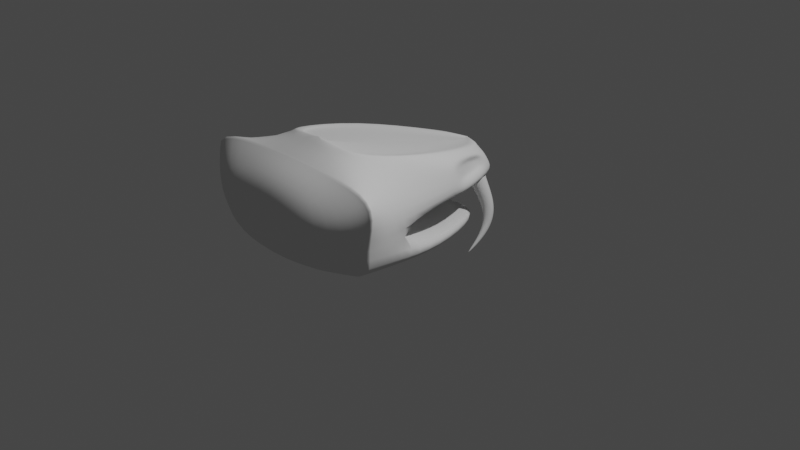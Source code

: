 # Source: snake.blend  (saved by Blender 3.6.11; exported with 4.5.12 LTS)
import bpy
from mathutils import Matrix  # noqa: F401  (used for matrix-valued properties, if any)

bpy.ops.wm.read_factory_settings(use_empty=True)
scene = bpy.context.scene
scene.name = 'Scene'

# ---- collections
col_collection = bpy.data.collections.new('Collection'); scene.collection.children.link(col_collection)

# ---- world
world_world = bpy.data.worlds.new('World'); scene.world = world_world
world_world.use_nodes = True; world_world.node_tree.nodes.clear()
_N = world_world.node_tree.nodes; _L = world_world.node_tree.links
n0 = _N.new('ShaderNodeOutputWorld'); n0.name = 'World Output'; n0.location = (300, 300)
n1 = _N.new('ShaderNodeBackground'); n1.name = 'Background'; n1.location = (10, 300)
n1.inputs[0].default_value = (0.05088, 0.05088, 0.05088, 1.0)
_L.new(n1.outputs[0], n0.inputs[0])
n0.is_active_output = True
world_world.color = (0.05088, 0.05088, 0.05088)
world_world.use_sun_shadow = False
world_world.sun_shadow_jitter_overblur = 0.0

# ---- cameras
cam_camera = bpy.data.cameras.new('Camera')
cam_camera.clip_end = 100.0
cam_camera.ortho_scale = 7.314

# ---- lights
light_light = bpy.data.lights.new('Light', 'POINT')
light_light.transmission_factor = 0.0
light_light.energy = 1000.0
light_light.shadow_soft_size = 0.1
light_light.shadow_maximum_resolution = 0.006
light_light.use_absolute_resolution = True

# ---- meshes
me_cube_001 = bpy.data.meshes.new('Cube.001')
me_cube_001.from_pydata([(0.9458, -1.006, 0.06138), (0.3274, 0.6936, -0.2234), (0.4055, 0.7435, 0.6328), (0.0, 0.9456, -0.2828), (0.0, -1.0, -0.01817), (0.3935, 0.8421, 0.005318), (0.9564, -0.7767, 0.3493), (0.0, 1.059, -0.05967), (0.4352, 0.8322, 0.4538), (0.6515, 0.09205, 0.7871), (0.0, -1.0, 0.3172), (0.0, 1.195, 0.2967), (0.7085, 0.1623, 0.5299), (0.0, 0.1102, 0.5621), (0.7155, -0.1941, -0.09928), (0.0, -0.06388, -0.1979), (0.7942, -0.08639, 0.1208), (0.0, 0.01604, -0.06251), (0.7277, -1.63, 0.3825), (0.6342, -1.532, 0.1898), (0.0, -1.67, 0.171), (0.0, -1.609, 0.8964), (0.5425, -1.525, 0.8608), (0.0, -1.712, 0.3544), (0.3627, 1.037, 0.2967), (0.1588, 1.033, 0.4607), (0.7922, 0.03154, 0.3817), (0.168, 1.052, 0.4177), (0.06387, 1.098, 0.3608), (0.09659, 1.05, 0.4598), (0.3833, 0.6561, 0.593), (0.416, 0.7046, 0.4835), (0.5912, 0.2875, 0.5395), (0.576, 0.2728, 0.6939), (0.07254, 1.123, 0.3628), (0.1053, 1.075, 0.4618), (0.1675, 1.058, 0.4627), (0.1767, 1.077, 0.4197), (0.2978, 0.8721, 0.6414), (0.4216, -0.06367, 0.8776), (0.6566, -0.04819, 0.8949), (0.5424, -1.0, 1.113), (-0.01624, -0.0188, 0.8352), (0.4874, -0.956, 1.072), (-0.005165, -1.011, 1.129), (-0.01624, 0.9596, 0.6098), (0.09599, 0.7827, 0.6292), (0.3303, 0.9547, 0.469), (0.8035, -0.8533, 0.7383), (0.0, 1.083, 0.469), (0.7244, -0.008326, 0.6383), (0.73, -1.695, 0.6044), (0.0, -1.66, 0.6254), (0.4204, 0.7879, 0.5433), (0.68, 0.1272, 0.6585), (0.1634, 1.042, 0.4392), (0.3996, 0.6803, 0.5383), (0.5836, 0.2801, 0.6167), (0.08023, 1.074, 0.4103), (0.0889, 1.099, 0.4123), (0.1721, 1.067, 0.4412), (0.4902, -0.9501, 1.089), (0.5048, -0.9586, 1.106), (-0.01272, 0.967, 0.6313), (0.07506, 0.943, 0.6414), (-0.003981, 0.9768, 0.6305), (0.0, 0.9783, 0.6292), (0.1329, -1.0, 1.167), (-0.001414, -1.003, 1.169), (0.0, -1.013, 1.178), (0.2707, 0.8456, 0.6554), (0.246, 0.8308, 0.6581), (0.5948, -0.052, 0.9066), (0.5655, -0.05391, 0.9061), (0.6265, -1.288, 0.987), (0.6266, -1.237, 1.012), (0.6289, -1.279, 0.9917), (0.6301, -1.268, 0.9971), (0.6302, -1.257, 1.003), (0.629, -1.246, 1.007), (0.0, -1.331, 1.028), (0.0, -1.279, 1.052), (0.0, -1.32, 1.033), (0.0, -1.31, 1.038), (0.0, -1.3, 1.043), (0.0, -1.29, 1.047), (0.9589, -1.353, 0.4633), (0.9751, -1.304, 0.4633), (0.9642, -1.345, 0.4649), (0.9688, -1.335, 0.4657), (0.9724, -1.325, 0.4657), (0.9746, -1.314, 0.4649), (1.025, -1.243, 0.1047), (1.009, -1.285, 0.1145), (1.027, -1.252, 0.1064), (1.026, -1.261, 0.1084), (1.022, -1.271, 0.1106), (1.017, -1.279, 0.1127), (0.0, -1.309, 0.0691), (0.0, -1.351, 0.08084), (0.0, -1.317, 0.07145), (0.0, -1.326, 0.0738), (0.0, -1.334, 0.07614), (0.0, -1.342, 0.07849), (1.2, -1.345, 0.9859), (1.182, -1.387, 0.9657), (1.215, -1.353, 0.9947), (1.221, -1.362, 0.9975), (1.215, -1.372, 0.9931), (1.2, -1.382, 0.9828), (0.3402, 0.8537, 0.3655), (0.3891, 0.8423, 0.3657), (0.4227, 0.8075, 0.3662), (0.4319, 0.7585, 0.3668), (0.4145, 0.7085, 0.3673), (0.375, 0.6709, 0.3677), (0.324, 0.6558, 0.3678), (0.2749, 0.6673, 0.3676), (0.2412, 0.7022, 0.3672), (0.4261, 0.5598, -0.4454), (0.2318, 0.7512, 0.3666), (0.2493, 0.8011, 0.366), (0.2891, 0.8387, 0.3655), (0.4503, 0.6446, -0.3786), (0.4678, 0.726, -0.3065), (0.4771, 0.7996, -0.2263), (0.4766, 0.8552, -0.1357), (0.4647, 0.8873, -0.03741), (0.4411, 0.896, 0.0644), (0.4094, 0.8872, 0.1661), (0.3743, 0.8701, 0.2663), (0.418, 0.8605, 0.2665), (0.4477, 0.8793, 0.1665), (0.4737, 0.8895, 0.06521), (0.4917, 0.8818, -0.03614), (0.4982, 0.8503, -0.134), (0.4937, 0.7955, -0.2243), (0.4794, 0.723, -0.3047), (0.457, 0.6429, -0.3773), (0.448, 0.83, 0.2669), (0.474, 0.8531, 0.1674), (0.4963, 0.8671, 0.06688), (0.5104, 0.8628, -0.03353), (0.5132, 0.8345, -0.1305), (0.5049, 0.783, -0.2203), (0.4871, 0.7142, -0.301), (0.4614, 0.6381, -0.3749), (0.4562, 0.7867, 0.2674), (0.4814, 0.8156, 0.1686), (0.5028, 0.8349, 0.06919), (0.5159, 0.8355, -0.03006), (0.5174, 0.8119, -0.126), (0.5079, 0.7654, -0.2154), (0.4889, 0.7018, -0.2966), (0.4624, 0.6313, -0.3719), (0.4405, 0.7424, 0.2679), (0.4677, 0.777, 0.1699), (0.4914, 0.8015, 0.07159), (0.5065, 0.8071, -0.02657), (0.5097, 0.7886, -0.1217), (0.5016, 0.7474, -0.2108), (0.4842, 0.6894, -0.2926), (0.4595, 0.6243, -0.3691), (0.4049, 0.7088, 0.2683), (0.4366, 0.7474, 0.1709), (0.4649, 0.7758, 0.0733), (0.4846, 0.7853, -0.02415), (0.492, 0.7709, -0.1188), (0.4878, 0.7339, -0.2078), (0.4742, 0.6801, -0.29), (0.4536, 0.6191, -0.3674), (0.3589, 0.6949, 0.2685), (0.3962, 0.7349, 0.1711), (0.4305, 0.7648, 0.07363), (0.4561, 0.776, -0.02368), (0.4691, 0.7635, -0.1183), (0.4701, 0.7285, -0.2073), (0.4618, 0.6765, -0.2896), (0.4463, 0.6171, -0.3672), (0.3149, 0.7044, 0.2682), (0.3575, 0.7428, 0.1704), (0.3974, 0.7714, 0.07243), (0.4287, 0.7816, -0.02535), (0.4472, 0.7684, -0.1203), (0.4535, 0.7326, -0.2095), (0.4501, 0.6795, -0.2916), (0.4396, 0.6187, -0.3685), (0.2847, 0.7349, 0.2677), (0.331, 0.769, 0.1691), (0.3748, 0.7938, 0.07018), (0.41, 0.8006, -0.02854), (0.4323, 0.7842, -0.1243), (0.4423, 0.7451, -0.2137), (0.4424, 0.6884, -0.2953), (0.4352, 0.6236, -0.3709), (0.2766, 0.7781, 0.2671), (0.3239, 0.8064, 0.1678), (0.3686, 0.8259, 0.06769), (0.4048, 0.8279, -0.03219), (0.4283, 0.8068, -0.1289), (0.4395, 0.7626, -0.2187), (0.4407, 0.7007, -0.2997), (0.4343, 0.6305, -0.3739), (0.2926, 0.8225, 0.2666), (0.338, 0.8451, 0.1667), (0.3804, 0.8593, 0.06568), (0.4146, 0.8562, -0.03528), (0.4362, 0.83, -0.1329), (0.4459, 0.7806, -0.2231), (0.4455, 0.7131, -0.3037), (0.4372, 0.6374, -0.3766), (0.3284, 0.8562, 0.2663), (0.3693, 0.8747, 0.1662), (0.407, 0.885, 0.06455), (0.4366, 0.878, -0.03712), (0.4539, 0.8477, -0.1353), (0.4596, 0.7941, -0.2258), (0.4554, 0.7224, -0.3062), (0.443, 0.6426, -0.3783)], [], [(12, 8, 31, 32), (35, 36, 25, 29), (50, 40, 41, 48), (15, 14, 0, 4), (74, 80, 21, 22), (0, 6, 87, 92), (14, 16, 6, 0), (3, 7, 5, 1), (13, 11, 24, 26), (16, 17, 10, 6), (10, 13, 26, 6), (54, 12, 32, 57), (5, 7, 17, 16), (1, 5, 16, 14), (3, 1, 14, 15), (51, 22, 21, 52), (19, 18, 23, 20), (86, 105, 51, 18), (37, 34, 28, 27), (60, 37, 27, 55), (53, 8, 24, 47), (8, 12, 26, 24), (9, 2, 38, 40), (54, 9, 40, 50), (56, 30, 33, 57), (53, 2, 30, 56), (59, 35, 29, 58), (2, 9, 33, 30), (58, 29, 25, 55), (105, 74, 22, 51), (49, 66, 65, 35, 59), (47, 24, 37, 60), (24, 11, 34, 37), (71, 63, 45, 46), (62, 67, 41), (68, 61, 43, 44), (46, 45, 42, 39), (39, 42, 44, 43), (73, 71, 46, 39), (65, 64, 38, 36, 35), (72, 62, 41, 40), (64, 70, 38), (38, 47, 60, 36), (11, 49, 59, 34), (28, 58, 55, 27), (34, 59, 58, 28), (8, 53, 56, 31), (31, 56, 57, 32), (12, 54, 50, 26), (2, 53, 47, 38), (36, 60, 55, 25), (18, 51, 52, 23), (9, 54, 57, 33), (4, 0, 92, 98), (26, 50, 48, 6), (93, 86, 18, 19), (99, 93, 19, 20), (6, 48, 104, 87), (70, 72, 40, 38), (41, 67, 69, 81, 75), (63, 64, 65, 66), (67, 68, 69), (73, 61, 62, 72), (71, 73, 72, 70), (61, 68, 67, 62), (63, 71, 70, 64), (61, 73, 39, 43), (105, 86, 88, 109), (109, 88, 89, 108), (108, 89, 90, 107), (107, 90, 91, 106), (106, 91, 87, 104), (93, 99, 103, 97), (97, 103, 102, 96), (96, 102, 101, 95), (95, 101, 100, 94), (94, 100, 98, 92), (86, 93, 97, 88), (88, 97, 96, 89), (89, 96, 95, 90), (90, 95, 94, 91), (91, 94, 92, 87), (80, 74, 76, 82), (82, 76, 77, 83), (83, 77, 78, 84), (84, 78, 79, 85), (85, 79, 75, 81), (74, 105, 109, 76), (76, 109, 108, 77), (77, 108, 107, 78), (78, 107, 106, 79), (79, 106, 104, 75), (48, 41, 75, 104), (130, 110, 111, 131), (131, 111, 112, 139), (139, 112, 113, 147), (147, 113, 114, 155), (155, 114, 115, 163), (163, 115, 116, 171), (171, 116, 117, 179), (179, 117, 118, 187), (187, 118, 120, 195), (195, 120, 121, 203), (203, 121, 122, 211), (211, 122, 110, 130), (119, 218, 123), (218, 217, 124, 123), (217, 216, 125, 124), (216, 215, 126, 125), (215, 214, 127, 126), (214, 213, 128, 127), (213, 212, 129, 128), (212, 211, 130, 129), (119, 210, 218), (210, 209, 217, 218), (209, 208, 216, 217), (208, 207, 215, 216), (207, 206, 214, 215), (206, 205, 213, 214), (205, 204, 212, 213), (204, 203, 211, 212), (119, 202, 210), (202, 201, 209, 210), (201, 200, 208, 209), (200, 199, 207, 208), (199, 198, 206, 207), (198, 197, 205, 206), (197, 196, 204, 205), (196, 195, 203, 204), (119, 194, 202), (194, 193, 201, 202), (193, 192, 200, 201), (192, 191, 199, 200), (191, 190, 198, 199), (190, 189, 197, 198), (189, 188, 196, 197), (188, 187, 195, 196), (119, 186, 194), (186, 185, 193, 194), (185, 184, 192, 193), (184, 183, 191, 192), (183, 182, 190, 191), (182, 181, 189, 190), (181, 180, 188, 189), (180, 179, 187, 188), (119, 178, 186), (178, 177, 185, 186), (177, 176, 184, 185), (176, 175, 183, 184), (175, 174, 182, 183), (174, 173, 181, 182), (173, 172, 180, 181), (172, 171, 179, 180), (119, 170, 178), (170, 169, 177, 178), (169, 168, 176, 177), (168, 167, 175, 176), (167, 166, 174, 175), (166, 165, 173, 174), (165, 164, 172, 173), (164, 163, 171, 172), (119, 162, 170), (162, 161, 169, 170), (161, 160, 168, 169), (160, 159, 167, 168), (159, 158, 166, 167), (158, 157, 165, 166), (157, 156, 164, 165), (156, 155, 163, 164), (119, 154, 162), (154, 153, 161, 162), (153, 152, 160, 161), (152, 151, 159, 160), (151, 150, 158, 159), (150, 149, 157, 158), (149, 148, 156, 157), (148, 147, 155, 156), (119, 146, 154), (146, 145, 153, 154), (145, 144, 152, 153), (144, 143, 151, 152), (143, 142, 150, 151), (142, 141, 149, 150), (141, 140, 148, 149), (140, 139, 147, 148), (119, 138, 146), (138, 137, 145, 146), (137, 136, 144, 145), (136, 135, 143, 144), (135, 134, 142, 143), (134, 133, 141, 142), (133, 132, 140, 141), (132, 131, 139, 140), (119, 123, 138), (123, 124, 137, 138), (124, 125, 136, 137), (125, 126, 135, 136), (126, 127, 134, 135), (127, 128, 133, 134), (128, 129, 132, 133), (129, 130, 131, 132)])
me_cube_001.polygons.foreach_set('use_smooth', [1, 1, 1, 1, 1, 1, 1, 1, 1, 1, 1, 1, 1, 1, 1, 1, 1, 1, 1, 1, 1, 1, 1, 1, 1, 1, 1, 1, 1, 1, 1, 1, 1, 1, 1, 1, 1, 1, 1, 1, 1, 1, 1, 1, 1, 1, 1, 1, 1, 1, 1, 1, 1, 1, 1, 1, 1, 1, 1, 1, 1, 1, 1, 1, 1, 1, 1, 1, 1, 1, 1, 1, 1, 1, 1, 1, 1, 1, 1, 1, 1, 1, 1, 1, 1, 1, 1, 1, 1, 1, 1, 1, 1, 0, 0, 0, 0, 0, 0, 0, 0, 0, 0, 0, 0, 0, 0, 0, 0, 0, 0, 0, 0, 0, 0, 0, 0, 0, 0, 0, 0, 0, 0, 0, 0, 0, 0, 0, 0, 0, 0, 0, 0, 0, 0, 0, 0, 0, 0, 0, 0, 0, 0, 0, 0, 0, 0, 0, 0, 0, 0, 0, 0, 0, 0, 0, 0, 0, 0, 0, 0, 0, 0, 0, 0, 0, 0, 0, 0, 0, 0, 0, 0, 0, 0, 0, 0, 0, 0, 0, 0, 0, 0, 0, 0, 0, 0, 0, 0, 0, 0, 0, 0, 0, 0, 0, 0, 0, 0, 0, 0])
_uv = me_cube_001.uv_layers.new(name='UVMap')
_uv.uv.foreach_set('vector', [0.5697, 0.6075, 0.5764, 0.5189, 0.5764, 0.5189, 0.5697, 0.6075, 0.6037, 0.4026, 0.6038, 0.4708, 0.6038, 0.4708, 0.6037, 0.4026, 0.5856, 0.6254, 0.625, 0.6254, 0.625, 0.75, 0.5856, 0.75, 0.25, 0.6286, 0.375, 0.6286, 0.375, 0.75, 0.25, 0.75, 0.625, 0.75, 0.75, 0.75, 0.75, 0.75, 0.625, 0.75, 0.375, 0.75, 0.5, 0.75, 0.5, 0.75, 0.375, 0.75, 0.375, 0.6286, 0.5, 0.6286, 0.5, 0.75, 0.375, 0.75, 0.375, 0.375, 0.5, 0.375, 0.5, 0.5, 0.375, 0.5, 0.5462, 0.375, 0.5462, 0.375, 0.5462, 0.5, 0.5462, 0.6254, 0.5238, 0.6286, 0.5119, 0.375, 0.5231, 0.375, 0.5462, 0.75, 0.5462, 0.375, 0.5462, 0.375, 0.5462, 0.6254, 0.5462, 0.75, 0.5855, 0.6073, 0.5697, 0.6075, 0.5697, 0.6075, 0.5855, 0.6073, 0.5, 0.5, 0.5, 0.375, 0.5119, 0.375, 0.5238, 0.6286, 0.375, 0.5, 0.5, 0.5, 0.5, 0.6286, 0.375, 0.6286, 0.25, 0.5, 0.375, 0.5, 0.375, 0.6286, 0.25, 0.6286, 0.5849, 0.75, 0.625, 0.75, 0.625, 0.875, 0.5856, 0.875, 0.375, 0.75, 0.5, 0.75, 0.5, 0.875, 0.375, 0.875, 0.5462, 0.75, 0.5851, 0.75, 0.5849, 0.75, 0.5462, 0.75, 0.5664, 0.4712, 0.5664, 0.4022, 0.5664, 0.4022, 0.5664, 0.4712, 0.5851, 0.471, 0.5664, 0.4712, 0.5664, 0.4712, 0.5851, 0.471, 0.5853, 0.5191, 0.5764, 0.5189, 0.5462, 0.5, 0.5856, 0.5, 0.5764, 0.5189, 0.5697, 0.6075, 0.5462, 0.6254, 0.5462, 0.5, 0.6013, 0.607, 0.5943, 0.5193, 0.625, 0.5, 0.625, 0.6254, 0.5855, 0.6073, 0.6013, 0.607, 0.625, 0.6254, 0.5856, 0.6254, 0.5853, 0.5191, 0.5943, 0.5193, 0.6013, 0.607, 0.5855, 0.6073, 0.5853, 0.5191, 0.5943, 0.5193, 0.5943, 0.5193, 0.5853, 0.5191, 0.5851, 0.4024, 0.6037, 0.4026, 0.6037, 0.4026, 0.5851, 0.4024, 0.5943, 0.5193, 0.6013, 0.607, 0.6013, 0.607, 0.5943, 0.5193, 0.5851, 0.4024, 0.6037, 0.4026, 0.6038, 0.4708, 0.5851, 0.471, 0.5851, 0.75, 0.625, 0.75, 0.625, 0.75, 0.5849, 0.75, 0.5856, 0.375, 0.6222, 0.375, 0.6237, 0.3767, 0.6037, 0.4026, 0.5851, 0.4024, 0.5856, 0.5, 0.5462, 0.5, 0.5664, 0.4712, 0.5851, 0.471, 0.5462, 0.5, 0.5462, 0.375, 0.5664, 0.4022, 0.5664, 0.4712, 0.6448, 0.5075, 0.7325, 0.5067, 0.7325, 0.5067, 0.6448, 0.5075, 0.6346, 0.7447, 0.7194, 0.75, 0.625, 0.75, 0.75, 0.75, 0.6377, 0.7429, 0.6377, 0.7429, 0.75, 0.75, 0.6448, 0.5075, 0.7325, 0.5067, 0.7354, 0.6234, 0.6404, 0.6287, 0.6404, 0.6287, 0.7354, 0.6234, 0.7361, 0.7428, 0.6377, 0.7429, 0.6404, 0.6287, 0.6448, 0.5075, 0.6448, 0.5075, 0.6404, 0.6287, 0.6237, 0.3767, 0.625, 0.4099, 0.625, 0.5, 0.6038, 0.4708, 0.6037, 0.4026, 0.6376, 0.6281, 0.6346, 0.7447, 0.625, 0.75, 0.625, 0.6254, 0.7026, 0.5048, 0.6393, 0.5054, 0.625, 0.5, 0.625, 0.5, 0.5856, 0.5, 0.5851, 0.471, 0.6038, 0.4708, 0.5462, 0.375, 0.5856, 0.375, 0.5851, 0.4024, 0.5664, 0.4022, 0.5664, 0.4022, 0.5851, 0.4024, 0.5851, 0.471, 0.5664, 0.4712, 0.5664, 0.4022, 0.5851, 0.4024, 0.5851, 0.4024, 0.5664, 0.4022, 0.5764, 0.5189, 0.5853, 0.5191, 0.5853, 0.5191, 0.5764, 0.5189, 0.5764, 0.5189, 0.5853, 0.5191, 0.5855, 0.6073, 0.5697, 0.6075, 0.5697, 0.6075, 0.5855, 0.6073, 0.5856, 0.6254, 0.5462, 0.6254, 0.5943, 0.5193, 0.5853, 0.5191, 0.5856, 0.5, 0.625, 0.5, 0.6038, 0.4708, 0.5851, 0.471, 0.5851, 0.471, 0.6038, 0.4708, 0.5462, 0.75, 0.5849, 0.75, 0.5856, 0.875, 0.5462, 0.875, 0.6013, 0.607, 0.5855, 0.6073, 0.5855, 0.6073, 0.6013, 0.607, 0.25, 0.75, 0.375, 0.75, 0.375, 0.75, 0.25, 0.75, 0.5462, 0.6254, 0.5856, 0.6254, 0.5856, 0.75, 0.5462, 0.75, 0.375, 0.75, 0.5, 0.75, 0.5, 0.75, 0.375, 0.75, 0.25, 0.75, 0.375, 0.75, 0.375, 0.75, 0.25, 0.75, 0.5462, 0.75, 0.5856, 0.75, 0.5856, 0.75, 0.5462, 0.75, 0.6393, 0.5054, 0.6376, 0.6281, 0.625, 0.6254, 0.625, 0.5, 0.625, 0.75, 0.7194, 0.75, 0.75, 0.75, 0.75, 0.75, 0.625, 0.75, 0.6245, 0.3756, 0.625, 0.4099, 0.6237, 0.3767, 0.6239, 0.3765, 0.7194, 0.75, 0.75, 0.75, 0.75, 0.75, 0.6404, 0.6287, 0.6377, 0.7429, 0.6346, 0.7447, 0.6376, 0.6281, 0.6448, 0.5075, 0.6404, 0.6287, 0.6376, 0.6281, 0.6393, 0.5054, 0.6377, 0.7429, 0.75, 0.75, 0.7194, 0.75, 0.6346, 0.7447, 0.7325, 0.5067, 0.6448, 0.5075, 0.6393, 0.5054, 0.7026, 0.5048, 0.6377, 0.7429, 0.6404, 0.6287, 0.6404, 0.6287, 0.6377, 0.7429, 0.5851, 0.75, 0.5462, 0.75, 0.5461, 0.75, 0.5856, 0.75, 0.5856, 0.75, 0.5461, 0.75, 0.5459, 0.75, 0.5856, 0.75, 0.5856, 0.75, 0.5459, 0.75, 0.546, 0.75, 0.5855, 0.75, 0.5855, 0.75, 0.546, 0.75, 0.5462, 0.75, 0.5856, 0.75, 0.5856, 0.75, 0.5462, 0.75, 0.5462, 0.75, 0.5856, 0.75, 0.375, 0.75, 0.25, 0.75, 0.25, 0.75, 0.3748, 0.75, 0.3748, 0.75, 0.25, 0.75, 0.2499, 0.75, 0.3741, 0.75, 0.3741, 0.75, 0.2499, 0.75, 0.25, 0.75, 0.3748, 0.75, 0.3748, 0.75, 0.25, 0.75, 0.25, 0.75, 0.3749, 0.75, 0.3749, 0.75, 0.25, 0.75, 0.25, 0.75, 0.375, 0.75, 0.5, 0.75, 0.375, 0.75, 0.3748, 0.75, 0.4997, 0.75, 0.4997, 0.75, 0.3748, 0.75, 0.3741, 0.75, 0.4989, 0.75, 0.4989, 0.75, 0.3741, 0.75, 0.3748, 0.75, 0.4994, 0.75, 0.4994, 0.75, 0.3748, 0.75, 0.3749, 0.75, 0.4998, 0.75, 0.4998, 0.75, 0.3749, 0.75, 0.375, 0.75, 0.5, 0.75, 0.75, 0.75, 0.625, 0.75, 0.6251, 0.75, 0.75, 0.75, 0.75, 0.75, 0.6251, 0.75, 0.6255, 0.75, 0.75, 0.75, 0.75, 0.75, 0.6255, 0.75, 0.6255, 0.75, 0.75, 0.75, 0.75, 0.75, 0.6255, 0.75, 0.6251, 0.75, 0.75, 0.75, 0.75, 0.75, 0.6251, 0.75, 0.625, 0.75, 0.75, 0.75, 0.625, 0.75, 0.5851, 0.75, 0.5856, 0.75, 0.6251, 0.75, 0.6251, 0.75, 0.5856, 0.75, 0.5856, 0.75, 0.6255, 0.75, 0.6255, 0.75, 0.5856, 0.75, 0.5855, 0.75, 0.6255, 0.75, 0.6255, 0.75, 0.5855, 0.75, 0.5856, 0.75, 0.6251, 0.75, 0.6251, 0.75, 0.5856, 0.75, 0.5856, 0.75, 0.625, 0.75, 0.5856, 0.75, 0.625, 0.75, 0.625, 0.75, 0.5856, 0.75, 1.0, 0.8889, 1.0, 1.0, 0.9167, 1.0, 0.9167, 0.8889, 0.9167, 0.8889, 0.9167, 1.0, 0.8333, 1.0, 0.8333, 0.8889, 0.8333, 0.8889, 0.8333, 1.0, 0.75, 1.0, 0.75, 0.8889, 0.75, 0.8889, 0.75, 1.0, 0.6667, 1.0, 0.6667, 0.8889, 0.6667, 0.8889, 0.6667, 1.0, 0.5833, 1.0, 0.5833, 0.8889, 0.5833, 0.8889, 0.5833, 1.0, 0.5, 1.0, 0.5, 0.8889, 0.5, 0.8889, 0.5, 1.0, 0.4167, 1.0, 0.4167, 0.8889, 0.4167, 0.8889, 0.4167, 1.0, 0.3333, 1.0, 0.3333, 0.8889, 0.3333, 0.8889, 0.3333, 1.0, 0.25, 1.0, 0.25, 0.8889, 0.25, 0.8889, 0.25, 1.0, 0.1667, 1.0, 0.1667, 0.8889, 0.1667, 0.8889, 0.1667, 1.0, 0.08333, 1.0, 0.08333, 0.8889, 0.08333, 0.8889, 0.08333, 1.0, 7.451e-08, 1.0, 7.451e-08, 0.8889, 0.08333, 0.0, 0.08333, 0.1111, 7.451e-08, 0.1111, 0.08333, 0.1111, 0.08333, 0.2222, 7.451e-08, 0.2222, 7.451e-08, 0.1111, 0.08333, 0.2222, 0.08333, 0.3333, 7.451e-08, 0.3333, 7.451e-08, 0.2222, 0.08333, 0.3333, 0.08333, 0.4444, 7.451e-08, 0.4444, 7.451e-08, 0.3333, 0.08333, 0.4444, 0.08333, 0.5556, 7.451e-08, 0.5556, 7.451e-08, 0.4444, 0.08333, 0.5556, 0.08333, 0.6667, 7.451e-08, 0.6667, 7.451e-08, 0.5556, 0.08333, 0.6667, 0.08333, 0.7778, 7.451e-08, 0.7778, 7.451e-08, 0.6667, 0.08333, 0.7778, 0.08333, 0.8889, 7.451e-08, 0.8889, 7.451e-08, 0.7778, 0.1667, 0.0, 0.1667, 0.1111, 0.08333, 0.1111, 0.1667, 0.1111, 0.1667, 0.2222, 0.08333, 0.2222, 0.08333, 0.1111, 0.1667, 0.2222, 0.1667, 0.3333, 0.08333, 0.3333, 0.08333, 0.2222, 0.1667, 0.3333, 0.1667, 0.4444, 0.08333, 0.4444, 0.08333, 0.3333, 0.1667, 0.4444, 0.1667, 0.5556, 0.08333, 0.5556, 0.08333, 0.4444, 0.1667, 0.5556, 0.1667, 0.6667, 0.08333, 0.6667, 0.08333, 0.5556, 0.1667, 0.6667, 0.1667, 0.7778, 0.08333, 0.7778, 0.08333, 0.6667, 0.1667, 0.7778, 0.1667, 0.8889, 0.08333, 0.8889, 0.08333, 0.7778, 0.25, 0.0, 0.25, 0.1111, 0.1667, 0.1111, 0.25, 0.1111, 0.25, 0.2222, 0.1667, 0.2222, 0.1667, 0.1111, 0.25, 0.2222, 0.25, 0.3333, 0.1667, 0.3333, 0.1667, 0.2222, 0.25, 0.3333, 0.25, 0.4444, 0.1667, 0.4444, 0.1667, 0.3333, 0.25, 0.4444, 0.25, 0.5556, 0.1667, 0.5556, 0.1667, 0.4444, 0.25, 0.5556, 0.25, 0.6667, 0.1667, 0.6667, 0.1667, 0.5556, 0.25, 0.6667, 0.25, 0.7778, 0.1667, 0.7778, 0.1667, 0.6667, 0.25, 0.7778, 0.25, 0.8889, 0.1667, 0.8889, 0.1667, 0.7778, 0.3333, 0.0, 0.3333, 0.1111, 0.25, 0.1111, 0.3333, 0.1111, 0.3333, 0.2222, 0.25, 0.2222, 0.25, 0.1111, 0.3333, 0.2222, 0.3333, 0.3333, 0.25, 0.3333, 0.25, 0.2222, 0.3333, 0.3333, 0.3333, 0.4444, 0.25, 0.4444, 0.25, 0.3333, 0.3333, 0.4444, 0.3333, 0.5556, 0.25, 0.5556, 0.25, 0.4444, 0.3333, 0.5556, 0.3333, 0.6667, 0.25, 0.6667, 0.25, 0.5556, 0.3333, 0.6667, 0.3333, 0.7778, 0.25, 0.7778, 0.25, 0.6667, 0.3333, 0.7778, 0.3333, 0.8889, 0.25, 0.8889, 0.25, 0.7778, 0.4167, 0.0, 0.4167, 0.1111, 0.3333, 0.1111, 0.4167, 0.1111, 0.4167, 0.2222, 0.3333, 0.2222, 0.3333, 0.1111, 0.4167, 0.2222, 0.4167, 0.3333, 0.3333, 0.3333, 0.3333, 0.2222, 0.4167, 0.3333, 0.4167, 0.4444, 0.3333, 0.4444, 0.3333, 0.3333, 0.4167, 0.4444, 0.4167, 0.5556, 0.3333, 0.5556, 0.3333, 0.4444, 0.4167, 0.5556, 0.4167, 0.6667, 0.3333, 0.6667, 0.3333, 0.5556, 0.4167, 0.6667, 0.4167, 0.7778, 0.3333, 0.7778, 0.3333, 0.6667, 0.4167, 0.7778, 0.4167, 0.8889, 0.3333, 0.8889, 0.3333, 0.7778, 0.5, 0.0, 0.5, 0.1111, 0.4167, 0.1111, 0.5, 0.1111, 0.5, 0.2222, 0.4167, 0.2222, 0.4167, 0.1111, 0.5, 0.2222, 0.5, 0.3333, 0.4167, 0.3333, 0.4167, 0.2222, 0.5, 0.3333, 0.5, 0.4444, 0.4167, 0.4444, 0.4167, 0.3333, 0.5, 0.4444, 0.5, 0.5556, 0.4167, 0.5556, 0.4167, 0.4444, 0.5, 0.5556, 0.5, 0.6667, 0.4167, 0.6667, 0.4167, 0.5556, 0.5, 0.6667, 0.5, 0.7778, 0.4167, 0.7778, 0.4167, 0.6667, 0.5, 0.7778, 0.5, 0.8889, 0.4167, 0.8889, 0.4167, 0.7778, 0.5833, 0.0, 0.5833, 0.1111, 0.5, 0.1111, 0.5833, 0.1111, 0.5833, 0.2222, 0.5, 0.2222, 0.5, 0.1111, 0.5833, 0.2222, 0.5833, 0.3333, 0.5, 0.3333, 0.5, 0.2222, 0.5833, 0.3333, 0.5833, 0.4444, 0.5, 0.4444, 0.5, 0.3333, 0.5833, 0.4444, 0.5833, 0.5556, 0.5, 0.5556, 0.5, 0.4444, 0.5833, 0.5556, 0.5833, 0.6667, 0.5, 0.6667, 0.5, 0.5556, 0.5833, 0.6667, 0.5833, 0.7778, 0.5, 0.7778, 0.5, 0.6667, 0.5833, 0.7778, 0.5833, 0.8889, 0.5, 0.8889, 0.5, 0.7778, 0.6667, 0.0, 0.6667, 0.1111, 0.5833, 0.1111, 0.6667, 0.1111, 0.6667, 0.2222, 0.5833, 0.2222, 0.5833, 0.1111, 0.6667, 0.2222, 0.6667, 0.3333, 0.5833, 0.3333, 0.5833, 0.2222, 0.6667, 0.3333, 0.6667, 0.4444, 0.5833, 0.4444, 0.5833, 0.3333, 0.6667, 0.4444, 0.6667, 0.5556, 0.5833, 0.5556, 0.5833, 0.4444, 0.6667, 0.5556, 0.6667, 0.6667, 0.5833, 0.6667, 0.5833, 0.5556, 0.6667, 0.6667, 0.6667, 0.7778, 0.5833, 0.7778, 0.5833, 0.6667, 0.6667, 0.7778, 0.6667, 0.8889, 0.5833, 0.8889, 0.5833, 0.7778, 0.75, 0.0, 0.75, 0.1111, 0.6667, 0.1111, 0.75, 0.1111, 0.75, 0.2222, 0.6667, 0.2222, 0.6667, 0.1111, 0.75, 0.2222, 0.75, 0.3333, 0.6667, 0.3333, 0.6667, 0.2222, 0.75, 0.3333, 0.75, 0.4444, 0.6667, 0.4444, 0.6667, 0.3333, 0.75, 0.4444, 0.75, 0.5556, 0.6667, 0.5556, 0.6667, 0.4444, 0.75, 0.5556, 0.75, 0.6667, 0.6667, 0.6667, 0.6667, 0.5556, 0.75, 0.6667, 0.75, 0.7778, 0.6667, 0.7778, 0.6667, 0.6667, 0.75, 0.7778, 0.75, 0.8889, 0.6667, 0.8889, 0.6667, 0.7778, 0.8333, 0.0, 0.8333, 0.1111, 0.75, 0.1111, 0.8333, 0.1111, 0.8333, 0.2222, 0.75, 0.2222, 0.75, 0.1111, 0.8333, 0.2222, 0.8333, 0.3333, 0.75, 0.3333, 0.75, 0.2222, 0.8333, 0.3333, 0.8333, 0.4444, 0.75, 0.4444, 0.75, 0.3333, 0.8333, 0.4444, 0.8333, 0.5556, 0.75, 0.5556, 0.75, 0.4444, 0.8333, 0.5556, 0.8333, 0.6667, 0.75, 0.6667, 0.75, 0.5556, 0.8333, 0.6667, 0.8333, 0.7778, 0.75, 0.7778, 0.75, 0.6667, 0.8333, 0.7778, 0.8333, 0.8889, 0.75, 0.8889, 0.75, 0.7778, 0.9167, 0.0, 0.9167, 0.1111, 0.8333, 0.1111, 0.9167, 0.1111, 0.9167, 0.2222, 0.8333, 0.2222, 0.8333, 0.1111, 0.9167, 0.2222, 0.9167, 0.3333, 0.8333, 0.3333, 0.8333, 0.2222, 0.9167, 0.3333, 0.9167, 0.4444, 0.8333, 0.4444, 0.8333, 0.3333, 0.9167, 0.4444, 0.9167, 0.5556, 0.8333, 0.5556, 0.8333, 0.4444, 0.9167, 0.5556, 0.9167, 0.6667, 0.8333, 0.6667, 0.8333, 0.5556, 0.9167, 0.6667, 0.9167, 0.7778, 0.8333, 0.7778, 0.8333, 0.6667, 0.9167, 0.7778, 0.9167, 0.8889, 0.8333, 0.8889, 0.8333, 0.7778, 1.0, 0.0, 1.0, 0.1111, 0.9167, 0.1111, 1.0, 0.1111, 1.0, 0.2222, 0.9167, 0.2222, 0.9167, 0.1111, 1.0, 0.2222, 1.0, 0.3333, 0.9167, 0.3333, 0.9167, 0.2222, 1.0, 0.3333, 1.0, 0.4444, 0.9167, 0.4444, 0.9167, 0.3333, 1.0, 0.4444, 1.0, 0.5556, 0.9167, 0.5556, 0.9167, 0.4444, 1.0, 0.5556, 1.0, 0.6667, 0.9167, 0.6667, 0.9167, 0.5556, 1.0, 0.6667, 1.0, 0.7778, 0.9167, 0.7778, 0.9167, 0.6667, 1.0, 0.7778, 1.0, 0.8889, 0.9167, 0.8889, 0.9167, 0.7778])
_ca = me_cube_001.color_attributes.new('Attribute', 'BYTE_COLOR', 'CORNER')
_ca.data.foreach_set('color', [0.0137, 0.009721, 0.2831, 1.0, 0.0137, 0.009721, 0.2831, 1.0, 0.0137, 0.009721, 0.2831, 1.0, 0.0137, 0.009721, 0.2831, 1.0, 0.0137, 0.009721, 0.2831, 1.0, 0.0137, 0.009721, 0.2831, 1.0, 0.0137, 0.009721, 0.2831, 1.0, 0.0137, 0.009721, 0.2831, 1.0, 0.0137, 0.009721, 0.2831, 1.0, 0.0137, 0.009721, 0.2831, 1.0, 0.0137, 0.009721, 0.2831, 1.0, 0.0137, 0.009721, 0.2831, 1.0, 0.0137, 0.009721, 0.2831, 1.0, 0.0137, 0.009721, 0.2831, 1.0, 0.0137, 0.009721, 0.2918, 1.0, 0.01444, 0.008023, 0.3515, 1.0, 0.0137, 0.009721, 0.2831, 1.0, 0.0137, 0.009721, 0.2831, 1.0, 0.0137, 0.009721, 0.2918, 1.0, 0.0137, 0.009721, 0.2831, 1.0, 0.0137, 0.009721, 0.2918, 1.0, 0.0137, 0.009721, 0.2831, 1.0, 0.0137, 0.009721, 0.2831, 1.0, 0.0137, 0.009134, 0.305, 1.0, 0.0137, 0.009721, 0.2831, 1.0, 0.0137, 0.009721, 0.2831, 1.0, 0.0137, 0.009721, 0.2831, 1.0, 0.0137, 0.009721, 0.2918, 1.0, 0.0137, 0.009721, 0.2831, 1.0, 0.0137, 0.009721, 0.2831, 1.0, 0.0137, 0.009721, 0.2831, 1.0, 0.0137, 0.009721, 0.2831, 1.0, 0.0137, 0.009721, 0.2831, 1.0, 0.01444, 0.009134, 0.3185, 1.0, 0.0137, 0.009721, 0.2831, 1.0, 0.0137, 0.009721, 0.2831, 1.0, 0.0137, 0.009721, 0.2831, 1.0, 0.0137, 0.009721, 0.2831, 1.0, 0.0137, 0.009721, 0.2831, 1.0, 0.0137, 0.009721, 0.2831, 1.0, 0.0137, 0.009721, 0.2831, 1.0, 0.0137, 0.009721, 0.2831, 1.0, 0.0137, 0.009721, 0.2831, 1.0, 0.0137, 0.009721, 0.2831, 1.0, 0.0137, 0.009721, 0.2831, 1.0, 0.0137, 0.009721, 0.2831, 1.0, 0.0137, 0.009721, 0.2831, 1.0, 0.0137, 0.009721, 0.2831, 1.0, 0.0137, 0.009721, 0.2831, 1.0, 0.0137, 0.009721, 0.2831, 1.0, 0.0137, 0.009721, 0.2831, 1.0, 0.0137, 0.009721, 0.2831, 1.0, 0.0137, 0.009721, 0.2831, 1.0, 0.0137, 0.009721, 0.2831, 1.0, 0.0137, 0.009721, 0.2831, 1.0, 0.0137, 0.009721, 0.2831, 1.0, 0.0137, 0.009721, 0.2831, 1.0, 0.0137, 0.009721, 0.2831, 1.0, 0.0137, 0.009721, 0.2831, 1.0, 0.0137, 0.009721, 0.2831, 1.0, 0.01444, 0.008568, 0.3813, 1.0, 0.0137, 0.009721, 0.2831, 1.0, 0.0137, 0.009721, 0.2918, 1.0, 0.0137, 0.009721, 0.2831, 1.0, 0.0137, 0.009721, 0.2831, 1.0, 0.0137, 0.009721, 0.2831, 1.0, 0.0137, 0.009721, 0.2831, 1.0, 0.0137, 0.009721, 0.2831, 1.0, 0.0137, 0.009721, 0.2874, 1.0, 0.0137, 0.009721, 0.2831, 1.0, 0.01444, 0.008568, 0.3813, 1.0, 0.0137, 0.009721, 0.2831, 1.0, 0.0137, 0.009721, 0.2831, 1.0, 0.0137, 0.009721, 0.2831, 1.0, 0.0137, 0.009721, 0.2831, 1.0, 0.0137, 0.009721, 0.2831, 1.0, 0.0137, 0.009721, 0.2831, 1.0, 0.0137, 0.009721, 0.2831, 1.0, 0.0137, 0.009721, 0.2831, 1.0, 0.0137, 0.009721, 0.2831, 1.0, 0.0137, 0.009721, 0.2831, 1.0, 0.0137, 0.009721, 0.2831, 1.0, 0.0137, 0.009721, 0.2831, 1.0, 0.0137, 0.009721, 0.2831, 1.0, 0.0137, 0.009721, 0.2831, 1.0, 0.0137, 0.009721, 0.2831, 1.0, 0.0137, 0.009721, 0.2831, 1.0, 0.0137, 0.009721, 0.2831, 1.0, 0.0137, 0.009721, 0.2831, 1.0, 0.0137, 0.009721, 0.2831, 1.0, 0.0137, 0.009721, 0.2831, 1.0, 0.0137, 0.009721, 0.2831, 1.0, 0.0137, 0.009721, 0.2831, 1.0, 0.0137, 0.009721, 0.2831, 1.0, 0.0137, 0.009721, 0.2831, 1.0, 0.0137, 0.009721, 0.2831, 1.0, 0.0137, 0.009721, 0.2831, 1.0, 0.0137, 0.009721, 0.2831, 1.0, 0.0137, 0.009721, 0.2831, 1.0, 0.0137, 0.009721, 0.2831, 1.0, 0.0137, 0.009721, 0.2831, 1.0, 0.0137, 0.009721, 0.2831, 1.0, 0.0137, 0.009721, 0.2831, 1.0, 0.0137, 0.009721, 0.2831, 1.0, 0.0137, 0.009721, 0.2831, 1.0, 0.0137, 0.009721, 0.2831, 1.0, 0.0137, 0.009721, 0.2831, 1.0, 0.0137, 0.009721, 0.2831, 1.0, 0.0137, 0.009721, 0.2831, 1.0, 0.0137, 0.009721, 0.2831, 1.0, 0.0137, 0.009721, 0.2831, 1.0, 0.0137, 0.009721, 0.2831, 1.0, 0.0137, 0.009721, 0.2831, 1.0, 0.0137, 0.009721, 0.2831, 1.0, 0.0137, 0.009721, 0.2831, 1.0, 0.0137, 0.009721, 0.2831, 1.0, 0.0137, 0.009721, 0.2831, 1.0, 0.0137, 0.009721, 0.2831, 1.0, 0.0137, 0.009721, 0.2831, 1.0, 0.01444, 0.008568, 0.3813, 1.0, 0.0137, 0.009721, 0.2831, 1.0, 0.0137, 0.009721, 0.2831, 1.0, 0.0137, 0.009721, 0.2831, 1.0, 0.0137, 0.009721, 0.2831, 1.0, 0.0137, 0.009721, 0.2831, 1.0, 0.0137, 0.009721, 0.2831, 1.0, 0.0137, 0.009721, 0.2831, 1.0, 0.0137, 0.009721, 0.2831, 1.0, 0.0137, 0.009721, 0.2831, 1.0, 0.0137, 0.009721, 0.2831, 1.0, 0.01444, 0.009134, 0.3185, 1.0, 0.0137, 0.009721, 0.2831, 1.0, 0.0137, 0.009721, 0.2831, 1.0, 0.0137, 0.009721, 0.2831, 1.0, 0.0137, 0.009721, 0.2831, 1.0, 0.0137, 0.009721, 0.2831, 1.0, 0.0137, 0.009721, 0.2831, 1.0, 0.0137, 0.009721, 0.2831, 1.0, 0.0137, 0.009721, 0.2831, 1.0, 0.0137, 0.009721, 0.2831, 1.0, 0.0137, 0.009721, 0.2831, 1.0, 0.0137, 0.009721, 0.2831, 1.0, 0.0137, 0.009721, 0.2831, 1.0, 0.0137, 0.009721, 0.2831, 1.0, 0.0137, 0.009721, 0.2831, 1.0, 0.0137, 0.009721, 0.2831, 1.0, 0.0137, 0.009721, 0.2831, 1.0, 0.0137, 0.009721, 0.2831, 1.0, 0.0137, 0.009721, 0.2831, 1.0, 0.0137, 0.009721, 0.2831, 1.0, 0.0137, 0.009721, 0.2831, 1.0, 0.0137, 0.009721, 0.2831, 1.0, 0.0137, 0.009721, 0.2831, 1.0, 0.0137, 0.009721, 0.2831, 1.0, 0.0137, 0.009721, 0.2831, 1.0, 0.0137, 0.009721, 0.2831, 1.0, 0.0137, 0.009721, 0.2831, 1.0, 0.0137, 0.009721, 0.2831, 1.0, 0.0137, 0.009721, 0.2831, 1.0, 0.0137, 0.009721, 0.2831, 1.0, 0.0137, 0.009721, 0.2831, 1.0, 0.0137, 0.009721, 0.2831, 1.0, 0.0137, 0.009721, 0.2831, 1.0, 0.0137, 0.009721, 0.2831, 1.0, 0.0137, 0.009721, 0.2831, 1.0, 0.0137, 0.009721, 0.2831, 1.0, 0.0137, 0.009721, 0.2831, 1.0, 0.0137, 0.009721, 0.2831, 1.0, 0.0137, 0.009721, 0.2831, 1.0, 0.0137, 0.009721, 0.2831, 1.0, 0.0137, 0.009721, 0.2831, 1.0, 0.0137, 0.009721, 0.2831, 1.0, 0.01444, 0.009134, 0.3185, 1.0, 0.0137, 0.009721, 0.2831, 1.0, 0.0137, 0.009721, 0.2831, 1.0, 0.0137, 0.009721, 0.2831, 1.0, 0.0137, 0.009721, 0.2831, 1.0, 0.0137, 0.009721, 0.2831, 1.0, 0.0137, 0.009721, 0.2831, 1.0, 0.0137, 0.009721, 0.2831, 1.0, 0.0137, 0.009721, 0.2831, 1.0, 0.0137, 0.009721, 0.2831, 1.0, 0.0137, 0.009721, 0.2831, 1.0, 0.0137, 0.009721, 0.2831, 1.0, 0.0137, 0.009721, 0.2831, 1.0, 0.0137, 0.009721, 0.2831, 1.0, 0.0137, 0.009721, 0.2831, 1.0, 0.0137, 0.009721, 0.2831, 1.0, 0.0137, 0.009721, 0.2831, 1.0, 0.0137, 0.009721, 0.2831, 1.0, 0.0137, 0.009721, 0.2831, 1.0, 0.0137, 0.009721, 0.2831, 1.0, 0.0137, 0.009721, 0.2831, 1.0, 0.0137, 0.009721, 0.2831, 1.0, 0.0137, 0.009721, 0.2831, 1.0, 0.0137, 0.009721, 0.2831, 1.0, 0.0137, 0.009721, 0.2831, 1.0, 0.0137, 0.009721, 0.2831, 1.0, 0.0137, 0.009721, 0.2831, 1.0, 0.0137, 0.009721, 0.2831, 1.0, 0.0137, 0.009721, 0.2831, 1.0, 0.0137, 0.009721, 0.2831, 1.0, 0.0137, 0.009721, 0.2831, 1.0, 0.0137, 0.009721, 0.2831, 1.0, 0.0137, 0.009721, 0.2831, 1.0, 0.01444, 0.008568, 0.3813, 1.0, 0.0137, 0.009721, 0.2831, 1.0, 0.0137, 0.009721, 0.2831, 1.0, 0.0137, 0.009721, 0.2831, 1.0, 0.0137, 0.009721, 0.2831, 1.0, 0.0137, 0.009721, 0.2831, 1.0, 0.0137, 0.009721, 0.2831, 1.0, 0.01444, 0.008023, 0.3515, 1.0, 0.0137, 0.009721, 0.2918, 1.0, 0.0137, 0.009134, 0.305, 1.0, 0.0137, 0.009721, 0.2874, 1.0, 0.0137, 0.009721, 0.2831, 1.0, 0.0137, 0.009721, 0.2831, 1.0, 0.0137, 0.009721, 0.2831, 1.0, 0.0137, 0.009721, 0.2831, 1.0, 0.0137, 0.009721, 0.2874, 1.0, 0.0137, 0.009721, 0.2874, 1.0, 0.0137, 0.009721, 0.2831, 1.0, 0.0137, 0.009721, 0.2831, 1.0, 0.0137, 0.009721, 0.2831, 1.0, 0.0137, 0.009721, 0.2874, 1.0, 0.0137, 0.009721, 0.2831, 1.0, 0.0137, 0.009721, 0.2831, 1.0, 0.0137, 0.009721, 0.2831, 1.0, 0.0137, 0.009721, 0.2831, 1.0, 0.0137, 0.009721, 0.2831, 1.0, 0.0137, 0.009721, 0.2831, 1.0, 0.0137, 0.009721, 0.2831, 1.0, 0.0137, 0.009721, 0.2831, 1.0, 0.0137, 0.009721, 0.2831, 1.0, 0.0137, 0.009721, 0.2831, 1.0, 0.0137, 0.009721, 0.2831, 1.0, 0.0137, 0.009721, 0.2831, 1.0, 0.0137, 0.009721, 0.2831, 1.0, 0.0137, 0.009721, 0.2831, 1.0, 0.0137, 0.009721, 0.2831, 1.0, 0.0137, 0.009721, 0.2831, 1.0, 0.0137, 0.009721, 0.2831, 1.0, 0.0137, 0.009721, 0.2831, 1.0, 0.0137, 0.009721, 0.2831, 1.0, 0.0137, 0.009721, 0.2831, 1.0, 0.0137, 0.009721, 0.2831, 1.0, 0.0137, 0.009721, 0.2831, 1.0, 0.0137, 0.009721, 0.2831, 1.0, 0.0137, 0.009721, 0.2831, 1.0, 0.0137, 0.009721, 0.2831, 1.0, 0.0137, 0.009721, 0.2831, 1.0, 0.0137, 0.009721, 0.2831, 1.0, 0.0137, 0.009721, 0.2831, 1.0, 0.0137, 0.009721, 0.2831, 1.0, 0.0137, 0.009721, 0.2831, 1.0, 0.0137, 0.009721, 0.2831, 1.0, 0.0137, 0.009721, 0.2831, 1.0, 0.0137, 0.009721, 0.2831, 1.0, 0.0137, 0.009721, 0.2831, 1.0, 0.0137, 0.009721, 0.2831, 1.0, 0.0137, 0.009721, 0.2831, 1.0, 0.0137, 0.009721, 0.2831, 1.0, 0.0137, 0.009721, 0.2831, 1.0, 0.0137, 0.009721, 0.2831, 1.0, 0.0137, 0.009721, 0.2831, 1.0, 0.0137, 0.009721, 0.2831, 1.0, 0.0137, 0.009721, 0.2831, 1.0, 0.0137, 0.009721, 0.2831, 1.0, 0.0137, 0.009721, 0.2874, 1.0, 0.0137, 0.009721, 0.2831, 1.0, 0.0137, 0.009721, 0.2831, 1.0, 0.0137, 0.009721, 0.2831, 1.0, 0.0137, 0.009721, 0.2831, 1.0, 0.0137, 0.009721, 0.2831, 1.0, 0.0137, 0.009721, 0.2831, 1.0, 0.0137, 0.009721, 0.2831, 1.0, 0.0137, 0.009721, 0.2831, 1.0, 0.0137, 0.009721, 0.2831, 1.0, 0.0137, 0.009721, 0.2831, 1.0, 0.0137, 0.009721, 0.2831, 1.0, 0.0137, 0.009721, 0.2831, 1.0, 0.0137, 0.009721, 0.2831, 1.0, 0.0137, 0.009721, 0.2831, 1.0, 0.0137, 0.009721, 0.2831, 1.0, 0.0137, 0.009721, 0.2831, 1.0, 0.0137, 0.009721, 0.2831, 1.0, 0.0137, 0.009721, 0.2831, 1.0, 0.0137, 0.009721, 0.2874, 1.0, 0.0137, 0.009721, 0.2831, 1.0, 0.0137, 0.009721, 0.2831, 1.0, 0.0137, 0.009721, 0.2961, 1.0, 0.0137, 0.009721, 0.2961, 1.0, 0.0137, 0.009721, 0.2831, 1.0, 0.0137, 0.009721, 0.2831, 1.0, 0.0137, 0.009721, 0.2961, 1.0, 0.0137, 0.009721, 0.2961, 1.0, 0.0137, 0.009721, 0.2831, 1.0, 0.0137, 0.009721, 0.2831, 1.0, 0.0137, 0.009721, 0.2961, 1.0, 0.0137, 0.009721, 0.2961, 1.0, 0.0137, 0.009721, 0.2831, 1.0, 0.0137, 0.009721, 0.2831, 1.0, 0.0137, 0.009721, 0.3005, 1.0, 0.0137, 0.009721, 0.3005, 1.0, 0.0137, 0.009721, 0.2831, 1.0, 0.0137, 0.009721, 0.2874, 1.0, 0.0137, 0.009134, 0.305, 1.0, 0.0137, 0.009721, 0.2874, 1.0, 0.0137, 0.009721, 0.2874, 1.0, 0.0137, 0.009721, 0.2961, 1.0, 0.0137, 0.009721, 0.2831, 1.0, 0.0137, 0.009721, 0.2831, 1.0, 0.0137, 0.009721, 0.2961, 1.0, 0.0137, 0.009721, 0.2961, 1.0, 0.0137, 0.009721, 0.2831, 1.0, 0.0137, 0.009721, 0.2831, 1.0, 0.0137, 0.009721, 0.2961, 1.0, 0.0137, 0.009721, 0.2961, 1.0, 0.0137, 0.009721, 0.2831, 1.0, 0.0137, 0.009721, 0.2831, 1.0, 0.0137, 0.009721, 0.2961, 1.0, 0.0137, 0.009721, 0.3005, 1.0, 0.0137, 0.009721, 0.2831, 1.0, 0.0137, 0.009721, 0.2831, 1.0, 0.0137, 0.009721, 0.3005, 1.0, 0.0137, 0.009134, 0.305, 1.0, 0.0137, 0.009721, 0.2831, 1.0, 0.0137, 0.009721, 0.2831, 1.0, 0.0137, 0.009721, 0.2831, 1.0, 0.0137, 0.009721, 0.2831, 1.0, 0.0137, 0.009721, 0.2831, 1.0, 0.0137, 0.009721, 0.2831, 1.0, 0.0137, 0.009721, 0.2831, 1.0, 0.0137, 0.009721, 0.2831, 1.0, 0.0137, 0.009721, 0.2831, 1.0, 0.0137, 0.009721, 0.2831, 1.0, 0.0137, 0.009721, 0.2831, 1.0, 0.0137, 0.009721, 0.2831, 1.0, 0.0137, 0.009721, 0.2831, 1.0, 0.0137, 0.009721, 0.2831, 1.0, 0.0137, 0.009721, 0.2831, 1.0, 0.0137, 0.009721, 0.2831, 1.0, 0.0137, 0.009721, 0.2831, 1.0, 0.0137, 0.009721, 0.2831, 1.0, 0.0137, 0.009721, 0.2831, 1.0, 0.0137, 0.009721, 0.2831, 1.0, 0.0137, 0.009721, 0.2831, 1.0, 0.0137, 0.009721, 0.2831, 1.0, 0.0137, 0.009721, 0.2831, 1.0, 0.0137, 0.009721, 0.2831, 1.0, 0.0137, 0.009721, 0.2831, 1.0, 0.0137, 0.009721, 0.2831, 1.0, 0.0137, 0.009721, 0.2831, 1.0, 0.0137, 0.009721, 0.2831, 1.0, 0.0137, 0.009721, 0.2831, 1.0, 0.0137, 0.009721, 0.2831, 1.0, 0.0137, 0.009721, 0.2831, 1.0, 0.0137, 0.009721, 0.2831, 1.0, 0.0137, 0.009721, 0.2831, 1.0, 0.0137, 0.009721, 0.2831, 1.0, 0.0137, 0.009721, 0.2831, 1.0, 0.0137, 0.009721, 0.2831, 1.0, 0.0137, 0.009721, 0.2831, 1.0, 0.0137, 0.009721, 0.2831, 1.0, 0.0137, 0.009721, 0.2831, 1.0, 0.0137, 0.009721, 0.2831, 1.0, 0.0137, 0.009721, 0.2831, 1.0, 0.0137, 0.009721, 0.2831, 1.0, 0.0137, 0.009721, 0.2831, 1.0, 0.0137, 0.009721, 0.2831, 1.0, 0.0137, 0.009721, 0.2831, 1.0, 0.0137, 0.009721, 0.2831, 1.0, 0.0137, 0.009721, 0.2831, 1.0, 0.0137, 0.009721, 0.2831, 1.0, 0.0137, 0.009721, 0.2831, 1.0, 0.0137, 0.009721, 0.2831, 1.0, 0.0137, 0.009721, 0.2831, 1.0, 0.0137, 0.009721, 0.2831, 1.0, 0.0137, 0.009721, 0.2831, 1.0, 0.0137, 0.009721, 0.2831, 1.0, 0.0137, 0.009721, 0.2831, 1.0, 0.0137, 0.009721, 0.2831, 1.0, 0.0137, 0.009721, 0.2831, 1.0, 0.0137, 0.009721, 0.2831, 1.0, 0.0137, 0.009721, 0.2831, 1.0, 0.0137, 0.009721, 0.2831, 1.0, 0.0137, 0.009721, 0.2831, 1.0, 0.0137, 0.009721, 0.2831, 1.0, 0.0137, 0.009721, 0.2831, 1.0, 0.0137, 0.009721, 0.2831, 1.0, 0.0137, 0.009721, 0.2831, 1.0, 0.0137, 0.009721, 0.2831, 1.0, 0.0137, 0.009721, 0.2831, 1.0, 0.0137, 0.009721, 0.2831, 1.0, 0.0137, 0.009721, 0.2831, 1.0, 0.0137, 0.009721, 0.2831, 1.0, 0.0137, 0.009721, 0.2831, 1.0, 0.01681, 0.01229, 0.2874, 1.0, 0.0137, 0.009721, 0.2831, 1.0, 0.0137, 0.009721, 0.2831, 1.0, 0.01681, 0.01229, 0.2874, 1.0, 0.01681, 0.01229, 0.2874, 1.0, 0.0137, 0.009721, 0.2831, 1.0, 0.0137, 0.009721, 0.2831, 1.0, 0.01681, 0.01229, 0.2874, 1.0, 0.0137, 0.009721, 0.2831, 1.0, 0.0137, 0.009721, 0.2831, 1.0, 0.0137, 0.009721, 0.2831, 1.0, 0.0137, 0.009721, 0.2831, 1.0, 0.0137, 0.009721, 0.2831, 1.0, 0.0137, 0.009721, 0.2831, 1.0, 0.0137, 0.009721, 0.2831, 1.0, 0.0137, 0.009721, 0.2831, 1.0, 0.0137, 0.009721, 0.2831, 1.0, 0.0137, 0.009721, 0.2831, 1.0, 0.0137, 0.009721, 0.2831, 1.0, 0.0137, 0.009721, 0.2831, 1.0, 0.0137, 0.009721, 0.2831, 1.0, 0.0137, 0.009721, 0.2831, 1.0, 0.0137, 0.009721, 0.2831, 1.0, 0.0137, 0.009721, 0.2831, 1.0, 0.01444, 0.01096, 0.2831, 1.0, 0.0137, 0.009721, 0.2831, 1.0, 0.0137, 0.009721, 0.2831, 1.0, 0.0137, 0.009721, 0.2831, 1.0, 0.01444, 0.01096, 0.2831, 1.0, 0.0137, 0.009721, 0.2831, 1.0, 0.0137, 0.009721, 0.2831, 1.0, 0.0137, 0.009721, 0.2831, 1.0, 0.0137, 0.009721, 0.2831, 1.0, 0.0137, 0.009721, 0.2831, 1.0, 0.0137, 0.009721, 0.2831, 1.0, 0.0137, 0.009721, 0.2831, 1.0, 0.0137, 0.009721, 0.2831, 1.0, 0.0137, 0.009721, 0.2831, 1.0, 0.0137, 0.009721, 0.2831, 1.0, 0.0137, 0.009721, 0.2831, 1.0, 0.0137, 0.009721, 0.2831, 1.0, 0.0137, 0.009721, 0.2831, 1.0, 0.0137, 0.009721, 0.2831, 1.0, 0.0137, 0.009721, 0.2831, 1.0, 0.0137, 0.009721, 0.2831, 1.0, 0.0137, 0.009721, 0.2831, 1.0, 0.0137, 0.009721, 0.2831, 1.0, 0.0137, 0.009721, 0.2831, 1.0, 0.0137, 0.009721, 0.2831, 1.0, 0.0137, 0.009721, 0.2831, 1.0, 0.0137, 0.009721, 0.2831, 1.0, 0.0137, 0.009721, 0.2831, 1.0, 0.0137, 0.009721, 0.2831, 1.0, 0.0137, 0.009721, 0.2831, 1.0, 0.0137, 0.009721, 0.2831, 1.0, 0.0137, 0.009721, 0.2831, 1.0, 0.0137, 0.009721, 0.2831, 1.0, 0.0137, 0.009721, 0.2831, 1.0, 0.0137, 0.009721, 0.2831, 1.0, 0.0137, 0.009721, 0.2831, 1.0, 0.0137, 0.009721, 0.2831, 1.0, 0.0137, 0.009721, 0.2831, 1.0, 0.0137, 0.009721, 0.2831, 1.0, 0.0137, 0.009721, 0.2831, 1.0, 0.0137, 0.009721, 0.2831, 1.0, 0.0137, 0.009721, 0.2831, 1.0, 0.0137, 0.009721, 0.2831, 1.0, 0.0137, 0.009721, 0.2831, 1.0, 0.0137, 0.009721, 0.2831, 1.0, 0.0137, 0.009721, 0.2831, 1.0, 0.0137, 0.009721, 0.2831, 1.0, 0.0137, 0.009721, 0.2831, 1.0, 0.0137, 0.009721, 0.2831, 1.0, 0.0137, 0.009721, 0.2831, 1.0, 0.0137, 0.009721, 0.2831, 1.0, 0.0137, 0.009721, 0.2831, 1.0, 0.0137, 0.009721, 0.2831, 1.0, 0.0137, 0.009721, 0.2831, 1.0, 0.0137, 0.009721, 0.2831, 1.0, 0.0137, 0.009721, 0.2831, 1.0, 0.0137, 0.009721, 0.2831, 1.0, 0.0137, 0.009721, 0.2831, 1.0, 0.0137, 0.009721, 0.2831, 1.0, 0.0137, 0.009721, 0.2831, 1.0, 0.0137, 0.009721, 0.2831, 1.0, 0.0137, 0.009721, 0.2831, 1.0, 0.0137, 0.009721, 0.2831, 1.0, 0.0137, 0.009721, 0.2831, 1.0, 0.0137, 0.009721, 0.2831, 1.0, 0.0137, 0.009721, 0.2831, 1.0, 0.0137, 0.009721, 0.2831, 1.0, 0.0137, 0.009721, 0.2831, 1.0, 0.0137, 0.009721, 0.2831, 1.0, 0.0137, 0.009721, 0.2831, 1.0, 0.0137, 0.009721, 0.2831, 1.0, 0.0137, 0.009721, 0.2831, 1.0, 0.0137, 0.009721, 0.2831, 1.0, 0.0137, 0.009721, 0.2831, 1.0, 0.0137, 0.009721, 0.2831, 1.0, 0.0137, 0.009721, 0.2831, 1.0, 0.0137, 0.009721, 0.2831, 1.0, 0.0137, 0.009721, 0.2831, 1.0, 0.0137, 0.009721, 0.2831, 1.0, 0.0137, 0.009721, 0.2831, 1.0, 0.0137, 0.009721, 0.2831, 1.0, 0.0137, 0.009721, 0.2831, 1.0, 0.0137, 0.009721, 0.2831, 1.0, 0.0137, 0.009721, 0.2831, 1.0, 0.0137, 0.009721, 0.2831, 1.0, 0.0137, 0.009721, 0.2831, 1.0, 0.0137, 0.009721, 0.2831, 1.0, 0.0137, 0.009721, 0.2831, 1.0, 0.0137, 0.009721, 0.2831, 1.0, 0.0137, 0.009721, 0.2831, 1.0, 0.0137, 0.009721, 0.2831, 1.0, 0.0137, 0.009721, 0.2831, 1.0, 0.0137, 0.009721, 0.2831, 1.0, 0.0137, 0.009721, 0.2831, 1.0, 0.0137, 0.009721, 0.2831, 1.0, 0.0137, 0.009721, 0.2831, 1.0, 0.0137, 0.009721, 0.2831, 1.0, 0.0137, 0.009721, 0.2831, 1.0, 0.0137, 0.009721, 0.2831, 1.0, 0.0137, 0.009721, 0.2831, 1.0, 0.0137, 0.009721, 0.2831, 1.0, 0.0137, 0.009721, 0.2831, 1.0, 0.0137, 0.009721, 0.2831, 1.0, 0.0137, 0.009721, 0.2831, 1.0, 0.0137, 0.009721, 0.2831, 1.0, 0.0137, 0.009721, 0.2831, 1.0, 0.0137, 0.009721, 0.2831, 1.0, 0.0137, 0.009721, 0.2831, 1.0, 0.0137, 0.009721, 0.2831, 1.0, 0.0137, 0.009721, 0.2831, 1.0, 0.0137, 0.009721, 0.2831, 1.0, 0.0137, 0.009721, 0.2831, 1.0, 0.0137, 0.009721, 0.2831, 1.0, 0.0137, 0.009721, 0.2831, 1.0, 0.0137, 0.009721, 0.2831, 1.0, 0.0137, 0.009721, 0.2831, 1.0, 0.0137, 0.009721, 0.2831, 1.0, 0.0137, 0.009721, 0.2831, 1.0, 0.0137, 0.009721, 0.2831, 1.0, 0.0137, 0.009721, 0.2831, 1.0, 0.0137, 0.009721, 0.2831, 1.0, 0.0137, 0.009721, 0.2831, 1.0, 0.0137, 0.009721, 0.2831, 1.0, 0.0137, 0.009721, 0.2831, 1.0, 0.0137, 0.009721, 0.2831, 1.0, 0.0137, 0.009721, 0.2831, 1.0, 0.0137, 0.009721, 0.2831, 1.0, 0.0137, 0.009721, 0.2831, 1.0, 0.0137, 0.009721, 0.2831, 1.0, 0.0137, 0.009721, 0.2831, 1.0, 0.0137, 0.009721, 0.2831, 1.0, 0.0137, 0.009721, 0.2831, 1.0, 0.0137, 0.009721, 0.2831, 1.0, 0.0137, 0.009721, 0.2831, 1.0, 0.0137, 0.009721, 0.2831, 1.0, 0.0137, 0.009721, 0.2831, 1.0, 0.0137, 0.009721, 0.2831, 1.0, 0.0137, 0.009721, 0.2831, 1.0, 0.0137, 0.009721, 0.2831, 1.0, 0.0137, 0.009721, 0.2831, 1.0, 0.0137, 0.009721, 0.2831, 1.0, 0.0137, 0.009721, 0.2831, 1.0, 0.0137, 0.009721, 0.2831, 1.0, 0.0137, 0.009721, 0.2831, 1.0, 0.0137, 0.009721, 0.2831, 1.0, 0.0137, 0.009721, 0.2831, 1.0, 0.0137, 0.009721, 0.2831, 1.0, 0.0137, 0.009721, 0.2831, 1.0, 0.0137, 0.009721, 0.2831, 1.0, 0.0137, 0.009721, 0.2831, 1.0, 0.0137, 0.009721, 0.2831, 1.0, 0.0137, 0.009721, 0.2831, 1.0, 0.0137, 0.009721, 0.2831, 1.0, 0.0137, 0.009721, 0.2831, 1.0, 0.0137, 0.009721, 0.2831, 1.0, 0.0137, 0.009721, 0.2831, 1.0, 0.0137, 0.009721, 0.2831, 1.0, 0.0137, 0.009721, 0.2831, 1.0, 0.0137, 0.009721, 0.2831, 1.0, 0.0137, 0.009721, 0.2831, 1.0, 0.0137, 0.009721, 0.2831, 1.0, 0.0137, 0.009721, 0.2831, 1.0, 0.0137, 0.009721, 0.2831, 1.0, 0.0137, 0.009721, 0.2831, 1.0, 0.0137, 0.009721, 0.2831, 1.0, 0.0137, 0.009721, 0.2831, 1.0, 0.0137, 0.009721, 0.2831, 1.0, 0.0137, 0.009721, 0.2831, 1.0, 0.0137, 0.009721, 0.2831, 1.0, 0.0137, 0.009721, 0.2831, 1.0, 0.0137, 0.009721, 0.2831, 1.0, 0.0137, 0.009721, 0.2831, 1.0, 0.0137, 0.009721, 0.2831, 1.0, 0.0137, 0.009721, 0.2831, 1.0, 0.0137, 0.009721, 0.2831, 1.0, 0.0137, 0.009721, 0.2831, 1.0, 0.0137, 0.009721, 0.2831, 1.0, 0.0137, 0.009721, 0.2831, 1.0, 0.0137, 0.009721, 0.2831, 1.0, 0.0137, 0.009721, 0.2831, 1.0, 0.0137, 0.009721, 0.2831, 1.0, 0.0137, 0.009721, 0.2831, 1.0, 0.0137, 0.009721, 0.2831, 1.0, 0.0137, 0.009721, 0.2831, 1.0, 0.0137, 0.009721, 0.2831, 1.0, 0.0137, 0.009721, 0.2831, 1.0, 0.0137, 0.009721, 0.2831, 1.0, 0.0137, 0.009721, 0.2831, 1.0, 0.0137, 0.009721, 0.2831, 1.0, 0.0137, 0.009721, 0.2831, 1.0, 0.0137, 0.009721, 0.2831, 1.0, 0.0137, 0.009721, 0.2831, 1.0, 0.0137, 0.009721, 0.2831, 1.0, 0.0137, 0.009721, 0.2831, 1.0, 0.0137, 0.009721, 0.2831, 1.0, 0.0137, 0.009721, 0.2831, 1.0, 0.0137, 0.009721, 0.2831, 1.0, 0.0137, 0.009721, 0.2831, 1.0, 0.0137, 0.009721, 0.2831, 1.0, 0.0137, 0.009721, 0.2831, 1.0, 0.0137, 0.009721, 0.2831, 1.0, 0.0137, 0.009721, 0.2831, 1.0, 0.0137, 0.009721, 0.2831, 1.0, 0.0137, 0.009721, 0.2831, 1.0, 0.0137, 0.009721, 0.2831, 1.0, 0.0137, 0.009721, 0.2831, 1.0, 0.0137, 0.009721, 0.2831, 1.0, 0.0137, 0.009721, 0.2831, 1.0, 0.0137, 0.009721, 0.2831, 1.0, 0.0137, 0.009721, 0.2831, 1.0, 0.0137, 0.009721, 0.2831, 1.0, 0.0137, 0.009721, 0.2831, 1.0, 0.0137, 0.009721, 0.2831, 1.0, 0.0137, 0.009721, 0.2831, 1.0, 0.0137, 0.009721, 0.2831, 1.0, 0.0137, 0.009721, 0.2831, 1.0, 0.0137, 0.009721, 0.2831, 1.0, 0.0137, 0.009721, 0.2831, 1.0, 0.0137, 0.009721, 0.2831, 1.0, 0.0137, 0.009721, 0.2831, 1.0, 0.0137, 0.009721, 0.2831, 1.0, 0.0137, 0.009721, 0.2831, 1.0, 0.0137, 0.009721, 0.2831, 1.0, 0.0137, 0.009721, 0.2831, 1.0, 0.0137, 0.009721, 0.2831, 1.0, 0.0137, 0.009721, 0.2831, 1.0, 0.0137, 0.009721, 0.2831, 1.0, 0.0137, 0.009721, 0.2831, 1.0, 0.0137, 0.009721, 0.2831, 1.0, 0.0137, 0.009721, 0.2831, 1.0, 0.0137, 0.009721, 0.2831, 1.0, 0.0137, 0.009721, 0.2831, 1.0, 0.0137, 0.009721, 0.2831, 1.0, 0.0137, 0.009721, 0.2831, 1.0, 0.0137, 0.009721, 0.2831, 1.0, 0.0137, 0.009721, 0.2831, 1.0, 0.0137, 0.009721, 0.2831, 1.0, 0.0137, 0.009721, 0.2831, 1.0, 0.0137, 0.009721, 0.2831, 1.0, 0.0137, 0.009721, 0.2831, 1.0, 0.0137, 0.009721, 0.2831, 1.0, 0.0137, 0.009721, 0.2831, 1.0, 0.0137, 0.009721, 0.2831, 1.0, 0.0137, 0.009721, 0.2831, 1.0, 0.0137, 0.009721, 0.2831, 1.0, 0.0137, 0.009721, 0.2831, 1.0, 0.0137, 0.009721, 0.2831, 1.0, 0.0137, 0.009721, 0.2831, 1.0, 0.0137, 0.009721, 0.2831, 1.0, 0.0137, 0.009721, 0.2831, 1.0, 0.0137, 0.009721, 0.2831, 1.0, 0.0137, 0.009721, 0.2831, 1.0, 0.0137, 0.009721, 0.2831, 1.0, 0.0137, 0.009721, 0.2831, 1.0, 0.0137, 0.009721, 0.2831, 1.0, 0.0137, 0.009721, 0.2831, 1.0, 0.0137, 0.009721, 0.2831, 1.0, 0.0137, 0.009721, 0.2831, 1.0, 0.0137, 0.009721, 0.2831, 1.0, 0.0137, 0.009721, 0.2831, 1.0, 0.0137, 0.009721, 0.2831, 1.0, 0.0137, 0.009721, 0.2831, 1.0, 0.0137, 0.009721, 0.2831, 1.0, 0.0137, 0.009721, 0.2831, 1.0, 0.0137, 0.009721, 0.2831, 1.0, 0.0137, 0.009721, 0.2831, 1.0, 0.0137, 0.009721, 0.2831, 1.0, 0.0137, 0.009721, 0.2831, 1.0, 0.0137, 0.009721, 0.2831, 1.0, 0.0137, 0.009721, 0.2831, 1.0, 0.0137, 0.009721, 0.2831, 1.0, 0.0137, 0.009721, 0.2831, 1.0, 0.0137, 0.009721, 0.2831, 1.0, 0.0137, 0.009721, 0.2831, 1.0, 0.0137, 0.009721, 0.2831, 1.0, 0.0137, 0.009721, 0.2831, 1.0, 0.0137, 0.009721, 0.2831, 1.0, 0.0137, 0.009721, 0.2831, 1.0, 0.0137, 0.009721, 0.2831, 1.0, 0.0137, 0.009721, 0.2831, 1.0, 0.0137, 0.009721, 0.2831, 1.0, 0.0137, 0.009721, 0.2831, 1.0, 0.0137, 0.009721, 0.2831, 1.0, 0.0137, 0.009721, 0.2831, 1.0, 0.0137, 0.009721, 0.2831, 1.0, 0.0137, 0.009721, 0.2831, 1.0, 0.0137, 0.009721, 0.2831, 1.0, 0.0137, 0.009721, 0.2831, 1.0, 0.0137, 0.009721, 0.2831, 1.0, 0.0137, 0.009721, 0.2831, 1.0, 0.0137, 0.009721, 0.2831, 1.0, 0.0137, 0.009721, 0.2831, 1.0, 0.0137, 0.009721, 0.2831, 1.0, 0.0137, 0.009721, 0.2831, 1.0, 0.0137, 0.009721, 0.2831, 1.0, 0.0137, 0.009721, 0.2831, 1.0, 0.0137, 0.009721, 0.2831, 1.0, 0.0137, 0.009721, 0.2831, 1.0, 0.0137, 0.009721, 0.2831, 1.0, 0.0137, 0.009721, 0.2831, 1.0, 0.0137, 0.009721, 0.2831, 1.0, 0.0137, 0.009721, 0.2831, 1.0, 0.0137, 0.009721, 0.2831, 1.0, 0.0137, 0.009721, 0.2831, 1.0, 0.0137, 0.009721, 0.2831, 1.0, 0.0137, 0.009721, 0.2831, 1.0, 0.0137, 0.009721, 0.2831, 1.0, 0.0137, 0.009721, 0.2831, 1.0, 0.0137, 0.009721, 0.2831, 1.0, 0.0137, 0.009721, 0.2831, 1.0, 0.0137, 0.009721, 0.2831, 1.0, 0.0137, 0.009721, 0.2831, 1.0, 0.0137, 0.009721, 0.2831, 1.0, 0.0137, 0.009721, 0.2831, 1.0, 0.0137, 0.009721, 0.2831, 1.0, 0.0137, 0.009721, 0.2831, 1.0, 0.0137, 0.009721, 0.2831, 1.0, 0.0137, 0.009721, 0.2831, 1.0, 0.0137, 0.009721, 0.2831, 1.0, 0.0137, 0.009721, 0.2831, 1.0, 0.0137, 0.009721, 0.2831, 1.0, 0.0137, 0.009721, 0.2831, 1.0, 0.0137, 0.009721, 0.2831, 1.0, 0.0137, 0.009721, 0.2831, 1.0, 0.0137, 0.009721, 0.2831, 1.0, 0.0137, 0.009721, 0.2831, 1.0, 0.0137, 0.009721, 0.2831, 1.0, 0.0137, 0.009721, 0.2831, 1.0, 0.0137, 0.009721, 0.2831, 1.0, 0.0137, 0.009721, 0.2831, 1.0, 0.0137, 0.009721, 0.2831, 1.0, 0.0137, 0.009721, 0.2831, 1.0, 0.0137, 0.009721, 0.2831, 1.0, 0.0137, 0.009721, 0.2831, 1.0, 0.0137, 0.009721, 0.2831, 1.0, 0.0137, 0.009721, 0.2831, 1.0, 0.0137, 0.009721, 0.2831, 1.0, 0.0137, 0.009721, 0.2831, 1.0, 0.0137, 0.009721, 0.2831, 1.0, 0.0137, 0.009721, 0.2831, 1.0, 0.01444, 0.01096, 0.2831, 1.0, 0.0137, 0.009721, 0.2831, 1.0, 0.01444, 0.01096, 0.2831, 1.0, 0.0137, 0.009721, 0.2831, 1.0, 0.0137, 0.009721, 0.2831, 1.0, 0.0137, 0.009721, 0.2831, 1.0, 0.0137, 0.009721, 0.2831, 1.0, 0.0137, 0.009721, 0.2831, 1.0, 0.0137, 0.009721, 0.2831, 1.0, 0.0137, 0.009721, 0.2831, 1.0, 0.0137, 0.009721, 0.2831, 1.0, 0.0137, 0.009721, 0.2831, 1.0, 0.0137, 0.009721, 0.2831, 1.0, 0.0137, 0.009721, 0.2831, 1.0, 0.0137, 0.009721, 0.2831, 1.0, 0.0137, 0.009721, 0.2831, 1.0, 0.0137, 0.009721, 0.2831, 1.0, 0.0137, 0.009721, 0.2831, 1.0, 0.0137, 0.009721, 0.2831, 1.0, 0.0137, 0.009721, 0.2831, 1.0, 0.0137, 0.009721, 0.2831, 1.0, 0.0137, 0.009721, 0.2831, 1.0, 0.0137, 0.009721, 0.2831, 1.0, 0.0137, 0.009721, 0.2831, 1.0, 0.0137, 0.009721, 0.2831, 1.0, 0.0137, 0.009721, 0.2831, 1.0, 0.0137, 0.009721, 0.2831, 1.0, 0.0137, 0.009721, 0.2831, 1.0, 0.0137, 0.009721, 0.2831, 1.0, 0.0137, 0.009721, 0.2831, 1.0])
me_cube_001.use_mirror_x = True
me_cube_001.update()

# ---- objects
ob_light = bpy.data.objects.new('Light', light_light)
ob_camera = bpy.data.objects.new('Camera', cam_camera)
ob_cube = bpy.data.objects.new('Cube', me_cube_001)

# ---- transforms, parenting, visibility, modifiers, constraints
ob_light.location = (4.076, 1.005, 5.904)
ob_light.rotation_euler = (0.6503, 0.05522, 1.866)
ob_light.lock_rotations_4d = False
ob_light.empty_display_type = 'ARROWS'
ob_light.color = (0.0, 0.0, 0.0, 0.0)
ob_light.lineart.crease_threshold = 0.0
ob_camera.location = (7.359, -6.926, 4.958)
ob_camera.rotation_euler = (1.109, 0.0, 0.8149)
ob_camera.lock_rotations_4d = False
ob_camera.empty_display_type = 'ARROWS'
ob_camera.color = (0.0, 0.0, 0.0, 0.0)
ob_camera.display_type = 'WIRE'
ob_camera.lineart.crease_threshold = 0.0
ob_cube.location = (0.0, 0.0, 0.0)
ob_cube.use_mesh_mirror_x = True
_m = ob_cube.modifiers.new('Mirror', 'MIRROR')
_m = ob_cube.modifiers.new('Subdivision', 'SUBSURF')
_m.levels = 2

# ---- collection membership
col_collection.objects.link(ob_light)
col_collection.objects.link(ob_camera)
col_collection.objects.link(ob_cube)

# ---- scene / render settings (as saved in the file)
scene.camera = ob_camera
scene.frame_start = 1; scene.frame_end = 250; scene.frame_set(18)
scene.render.engine = 'BLENDER_EEVEE_NEXT'
scene.cycles.sampling_pattern = 'TABULATED_SOBOL'
scene.view_settings.view_transform = 'Filmic'
bpy.context.view_layer.update()
